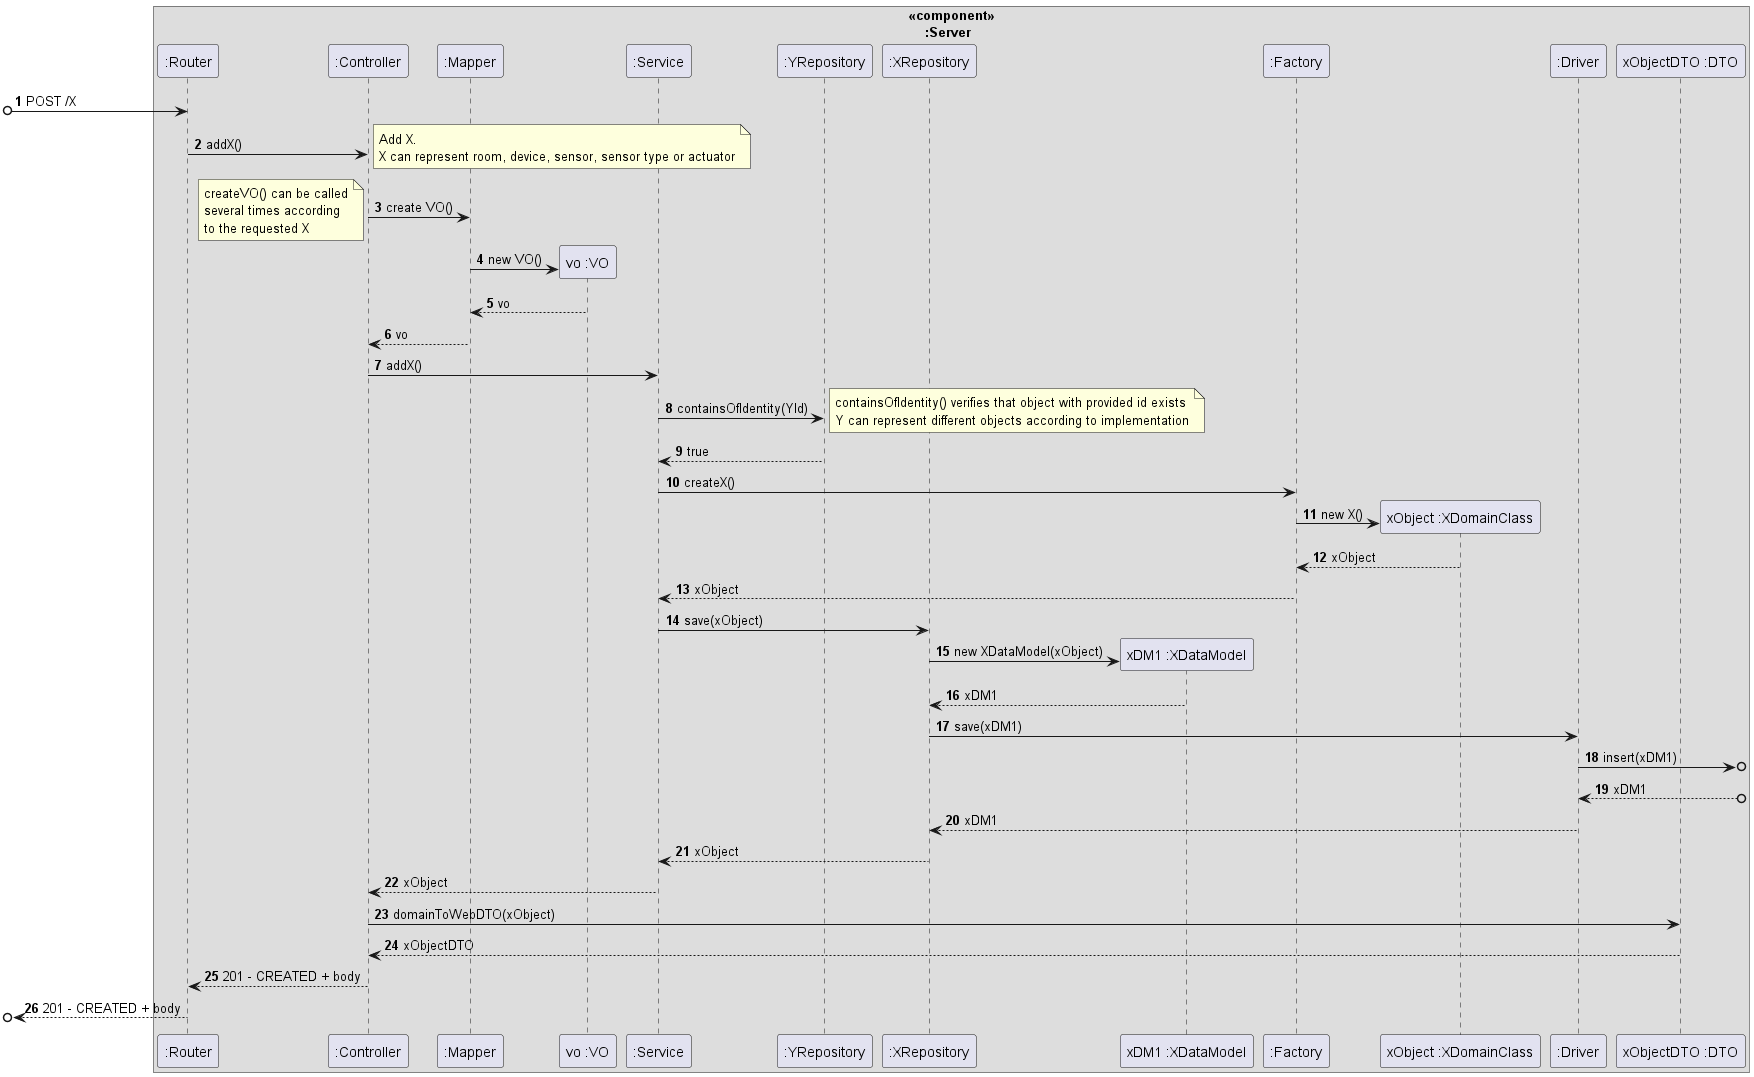

The diagram above was rendered by PlantUML. Its source (embedded in the PNG):
@startuml
'https://plantuml.com/sequence-diagram

autonumber

box "SmartHome"
    box " <<component>> \n     :Server"
        participant ":Router"
        participant ":Controller"
        participant ":Mapper"
        participant "vo :VO"
        participant ":Service"
        participant ":YRepository"
        participant ":XRepository"
        participant "xDM1 :XDataModel"
        participant ":Factory"
        participant "xObject :XDomainClass"
        participant ":Driver"
        participant "xObjectDTO :DTO"
    endbox
end box



[o-> ":Router": POST /X
":Router" -> ":Controller": addX()
note right
  Add X.
  X can represent room, device, sensor, sensor type or actuator
end note
":Controller" -> ":Mapper" : create VO()
note left
  createVO() can be called
  several times according
  to the requested X
end note
":Mapper" -> "vo :VO" **:  new VO()
":Mapper" <-- "vo :VO": vo
":Mapper" --> ":Controller": vo
":Controller" -> ":Service": addX()

":Service" -> ":YRepository": containsOfIdentity(YId)
note right
  containsOfIdentity() verifies that object with provided id exists
  Y can represent different objects according to implementation
end note
":YRepository" --> ":Service": true

":Service" -> ":Factory": createX()
":Factory" -> "xObject :XDomainClass" **: new X()
"xObject :XDomainClass" --> ":Factory" : xObject
":Factory" --> ":Service" : xObject

":Service" -> ":XRepository": save(xObject)

":XRepository" -> "xDM1 :XDataModel" **: new XDataModel(xObject)
":XRepository" <-- "xDM1 :XDataModel" : xDM1

":XRepository" -> ":Driver": save(xDM1)
":Driver" ->o] : insert(xDM1)
":Driver" <--o] : xDM1
":Driver" --> ":XRepository" :  xDM1

":XRepository" --> ":Service": xObject
":Service" --> ":Controller": xObject

":Controller" -> "xObjectDTO :DTO": domainToWebDTO(xObject)
"xObjectDTO :DTO" --> ":Controller" :xObjectDTO
":Controller" --> ":Router": 201 - CREATED + body
[o<--":Router": 201 - CREATED + body



@enduml